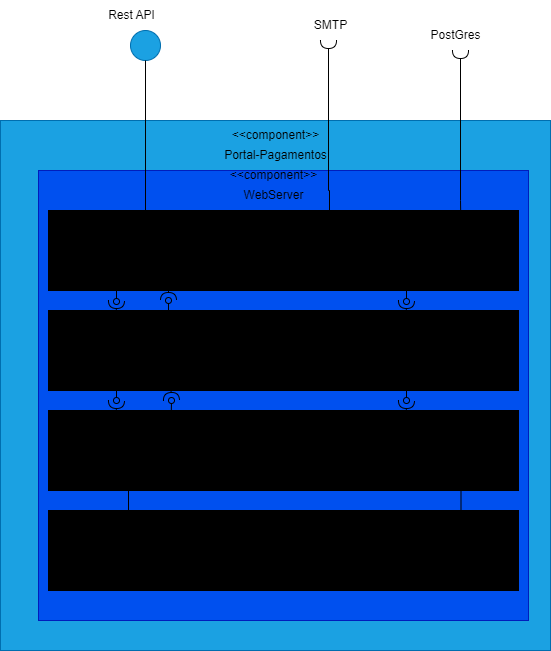

The diagram above was exported from draw.io. Its source (the exported page's mxGraphModel, read from the mxfile embedded in the PNG):
<mxGraphModel dx="709" dy="534" grid="1" gridSize="10" guides="1" tooltips="1" connect="1" arrows="1" fold="1" page="1" pageScale="1" pageWidth="827" pageHeight="1169" math="0" shadow="0">
  <root>
    <mxCell id="0" />
    <mxCell id="1" parent="0" />
    <mxCell id="TXpV8QBchbM1sa9OBaiE-1" value="" style="rounded=0;whiteSpace=wrap;html=1;fillColor=#1ba1e2;fontColor=#ffffff;strokeColor=#006EAF;" parent="1" vertex="1">
      <mxGeometry x="260" y="170" width="550" height="530" as="geometry" />
    </mxCell>
    <mxCell id="m1_RTbBFShSdH4C13ESz-1" value="" style="rounded=0;whiteSpace=wrap;html=1;fillColor=#0050ef;fontColor=#ffffff;strokeColor=#001DBC;" parent="1" vertex="1">
      <mxGeometry x="298" y="220" width="490" height="450" as="geometry" />
    </mxCell>
    <mxCell id="TXpV8QBchbM1sa9OBaiE-2" value="Portal-Pagamentos" style="text;html=1;align=center;verticalAlign=middle;resizable=0;points=[];autosize=1;strokeColor=none;fillColor=none;" parent="1" vertex="1">
      <mxGeometry x="470" y="190" width="130" height="30" as="geometry" />
    </mxCell>
    <mxCell id="TXpV8QBchbM1sa9OBaiE-4" value="" style="ellipse;whiteSpace=wrap;html=1;aspect=fixed;fillColor=#1ba1e2;fontColor=#ffffff;strokeColor=#006EAF;" parent="1" vertex="1">
      <mxGeometry x="390" y="80" width="30" height="30" as="geometry" />
    </mxCell>
    <mxCell id="TXpV8QBchbM1sa9OBaiE-6" value="Rest API" style="text;html=1;align=center;verticalAlign=middle;resizable=0;points=[];autosize=1;strokeColor=none;fillColor=none;" parent="1" vertex="1">
      <mxGeometry x="356" y="50" width="70" height="30" as="geometry" />
    </mxCell>
    <mxCell id="TXpV8QBchbM1sa9OBaiE-7" style="edgeStyle=orthogonalEdgeStyle;rounded=0;orthogonalLoop=1;jettySize=auto;html=1;entryX=0.75;entryY=0;entryDx=0;entryDy=0;strokeColor=default;endArrow=none;startFill=0;endFill=0;startArrow=halfCircle;" parent="1" target="TXpV8QBchbM1sa9OBaiE-42" edge="1">
      <mxGeometry relative="1" as="geometry">
        <mxPoint x="500" y="170" as="targetPoint" />
        <mxPoint x="720" y="100" as="sourcePoint" />
        <Array as="points">
          <mxPoint x="720" y="250" />
        </Array>
      </mxGeometry>
    </mxCell>
    <mxCell id="TXpV8QBchbM1sa9OBaiE-9" value="PostGres" style="text;html=1;align=center;verticalAlign=middle;resizable=0;points=[];autosize=1;strokeColor=none;fillColor=none;" parent="1" vertex="1">
      <mxGeometry x="680" y="70" width="70" height="30" as="geometry" />
    </mxCell>
    <mxCell id="TXpV8QBchbM1sa9OBaiE-14" value="" style="rounded=0;whiteSpace=wrap;html=1;fillColor=light-dark(#FFFFFF,#00FF00);" parent="1" vertex="1">
      <mxGeometry x="308" y="260" width="470" height="80" as="geometry" />
    </mxCell>
    <mxCell id="TXpV8QBchbM1sa9OBaiE-15" value="" style="rounded=0;whiteSpace=wrap;html=1;fillColor=light-dark(#FFFFFF,#FF9933);" parent="1" vertex="1">
      <mxGeometry x="308" y="360" width="470" height="80" as="geometry" />
    </mxCell>
    <mxCell id="TXpV8QBchbM1sa9OBaiE-16" value="" style="rounded=0;whiteSpace=wrap;html=1;fillColor=light-dark(#FFFFFF,#CC0000);" parent="1" vertex="1">
      <mxGeometry x="308" y="460" width="470" height="80" as="geometry" />
    </mxCell>
    <mxCell id="TXpV8QBchbM1sa9OBaiE-17" value="" style="rounded=0;whiteSpace=wrap;html=1;fillColor=light-dark(#FFFFFF,#CC00CC);" parent="1" vertex="1">
      <mxGeometry x="308" y="560" width="470" height="80" as="geometry" />
    </mxCell>
    <mxCell id="TXpV8QBchbM1sa9OBaiE-18" value="Interface" style="text;html=1;align=center;verticalAlign=middle;resizable=0;points=[];autosize=1;strokeColor=none;fillColor=none;" parent="1" vertex="1">
      <mxGeometry x="498" y="260" width="70" height="30" as="geometry" />
    </mxCell>
    <mxCell id="TXpV8QBchbM1sa9OBaiE-19" value="Controller" style="text;html=1;align=center;verticalAlign=middle;resizable=0;points=[];autosize=1;strokeColor=none;fillColor=none;" parent="1" vertex="1">
      <mxGeometry x="493" y="360" width="80" height="30" as="geometry" />
    </mxCell>
    <mxCell id="TXpV8QBchbM1sa9OBaiE-20" value="Service" style="text;html=1;align=center;verticalAlign=middle;resizable=0;points=[];autosize=1;strokeColor=none;fillColor=none;" parent="1" vertex="1">
      <mxGeometry x="503" y="460" width="60" height="30" as="geometry" />
    </mxCell>
    <mxCell id="TXpV8QBchbM1sa9OBaiE-21" value="Domain" style="text;html=1;align=center;verticalAlign=middle;resizable=0;points=[];autosize=1;strokeColor=none;fillColor=none;" parent="1" vertex="1">
      <mxGeometry x="503" y="560" width="60" height="30" as="geometry" />
    </mxCell>
    <mxCell id="TXpV8QBchbM1sa9OBaiE-22" value="" style="rounded=0;whiteSpace=wrap;html=1;fillColor=light-dark(#FFFFFF,#000099);" parent="1" vertex="1">
      <mxGeometry x="348" y="280" width="110" height="50" as="geometry" />
    </mxCell>
    <mxCell id="TXpV8QBchbM1sa9OBaiE-23" value="&amp;lt;&amp;lt;component&amp;gt;&amp;gt;" style="text;html=1;align=center;verticalAlign=middle;resizable=0;points=[];autosize=1;strokeColor=none;fillColor=none;" parent="1" vertex="1">
      <mxGeometry x="480" y="170" width="110" height="30" as="geometry" />
    </mxCell>
    <mxCell id="TXpV8QBchbM1sa9OBaiE-25" value="API" style="text;html=1;align=center;verticalAlign=middle;resizable=0;points=[];autosize=1;strokeColor=none;fillColor=none;" parent="1" vertex="1">
      <mxGeometry x="383" y="290" width="40" height="30" as="geometry" />
    </mxCell>
    <mxCell id="TXpV8QBchbM1sa9OBaiE-33" style="edgeStyle=orthogonalEdgeStyle;rounded=0;orthogonalLoop=1;jettySize=auto;html=1;exitX=0.25;exitY=0;exitDx=0;exitDy=0;endArrow=halfCircle;endFill=0;" parent="1" source="TXpV8QBchbM1sa9OBaiE-26" edge="1">
      <mxGeometry relative="1" as="geometry">
        <mxPoint x="376" y="350" as="targetPoint" />
      </mxGeometry>
    </mxCell>
    <mxCell id="TXpV8QBchbM1sa9OBaiE-26" value="" style="rounded=0;whiteSpace=wrap;html=1;fillColor=light-dark(#FFFFFF,#000099);" parent="1" vertex="1">
      <mxGeometry x="348" y="380" width="110" height="50" as="geometry" />
    </mxCell>
    <mxCell id="TXpV8QBchbM1sa9OBaiE-27" value="Controller" style="text;html=1;align=center;verticalAlign=middle;resizable=0;points=[];autosize=1;strokeColor=none;fillColor=none;" parent="1" vertex="1">
      <mxGeometry x="363" y="390" width="80" height="30" as="geometry" />
    </mxCell>
    <mxCell id="TXpV8QBchbM1sa9OBaiE-28" value="" style="rounded=0;whiteSpace=wrap;html=1;fillColor=light-dark(#FFFFFF,#000099);" parent="1" vertex="1">
      <mxGeometry x="348" y="480" width="110" height="50" as="geometry" />
    </mxCell>
    <mxCell id="TXpV8QBchbM1sa9OBaiE-29" value="Service" style="text;html=1;align=center;verticalAlign=middle;resizable=0;points=[];autosize=1;strokeColor=none;fillColor=none;" parent="1" vertex="1">
      <mxGeometry x="373" y="490" width="60" height="30" as="geometry" />
    </mxCell>
    <mxCell id="TXpV8QBchbM1sa9OBaiE-30" value="" style="rounded=0;whiteSpace=wrap;html=1;fillColor=light-dark(#FFFFFF,#000099);" parent="1" vertex="1">
      <mxGeometry x="478" y="590" width="110" height="50" as="geometry" />
    </mxCell>
    <mxCell id="TXpV8QBchbM1sa9OBaiE-31" value="Domain" style="text;html=1;align=center;verticalAlign=middle;resizable=0;points=[];autosize=1;strokeColor=none;fillColor=none;" parent="1" vertex="1">
      <mxGeometry x="503" y="600" width="60" height="30" as="geometry" />
    </mxCell>
    <mxCell id="TXpV8QBchbM1sa9OBaiE-5" style="edgeStyle=orthogonalEdgeStyle;rounded=0;orthogonalLoop=1;jettySize=auto;html=1;exitX=0.5;exitY=1;exitDx=0;exitDy=0;strokeColor=default;endArrow=none;startFill=0;entryX=0.5;entryY=0;entryDx=0;entryDy=0;jumpSize=0;jumpStyle=line;" parent="1" source="TXpV8QBchbM1sa9OBaiE-4" target="TXpV8QBchbM1sa9OBaiE-22" edge="1">
      <mxGeometry relative="1" as="geometry">
        <mxPoint x="450" y="140" as="targetPoint" />
        <Array as="points">
          <mxPoint x="405" y="140" />
          <mxPoint x="405" y="140" />
        </Array>
      </mxGeometry>
    </mxCell>
    <mxCell id="TXpV8QBchbM1sa9OBaiE-32" style="edgeStyle=orthogonalEdgeStyle;rounded=0;orthogonalLoop=1;jettySize=auto;html=1;endArrow=oval;endFill=0;" parent="1" edge="1">
      <mxGeometry relative="1" as="geometry">
        <mxPoint x="376" y="330" as="sourcePoint" />
        <mxPoint x="376" y="351" as="targetPoint" />
        <Array as="points">
          <mxPoint x="376" y="351" />
        </Array>
      </mxGeometry>
    </mxCell>
    <mxCell id="TXpV8QBchbM1sa9OBaiE-36" style="edgeStyle=orthogonalEdgeStyle;rounded=0;orthogonalLoop=1;jettySize=auto;html=1;exitX=0.25;exitY=0;exitDx=0;exitDy=0;endArrow=halfCircle;endFill=0;" parent="1" source="TXpV8QBchbM1sa9OBaiE-28" edge="1">
      <mxGeometry relative="1" as="geometry">
        <mxPoint x="376" y="450" as="targetPoint" />
        <mxPoint x="386" y="390" as="sourcePoint" />
      </mxGeometry>
    </mxCell>
    <mxCell id="TXpV8QBchbM1sa9OBaiE-37" style="edgeStyle=orthogonalEdgeStyle;rounded=0;orthogonalLoop=1;jettySize=auto;html=1;endArrow=oval;endFill=0;exitX=0.25;exitY=1;exitDx=0;exitDy=0;" parent="1" source="TXpV8QBchbM1sa9OBaiE-26" edge="1">
      <mxGeometry relative="1" as="geometry">
        <mxPoint x="386" y="340" as="sourcePoint" />
        <mxPoint x="376" y="450" as="targetPoint" />
        <Array as="points">
          <mxPoint x="376" y="450" />
        </Array>
      </mxGeometry>
    </mxCell>
    <mxCell id="TXpV8QBchbM1sa9OBaiE-38" style="edgeStyle=orthogonalEdgeStyle;rounded=0;orthogonalLoop=1;jettySize=auto;html=1;exitX=0.25;exitY=1;exitDx=0;exitDy=0;endArrow=halfCircle;endFill=0;" parent="1" source="TXpV8QBchbM1sa9OBaiE-28" edge="1">
      <mxGeometry relative="1" as="geometry">
        <mxPoint x="388" y="610" as="targetPoint" />
        <mxPoint x="396" y="400" as="sourcePoint" />
        <Array as="points">
          <mxPoint x="388" y="530" />
        </Array>
      </mxGeometry>
    </mxCell>
    <mxCell id="TXpV8QBchbM1sa9OBaiE-42" value="" style="rounded=0;whiteSpace=wrap;html=1;fillColor=light-dark(#FFFFFF,#000099);" parent="1" vertex="1">
      <mxGeometry x="638" y="280" width="110" height="50" as="geometry" />
    </mxCell>
    <mxCell id="TXpV8QBchbM1sa9OBaiE-43" value="Repository" style="text;html=1;align=center;verticalAlign=middle;resizable=0;points=[];autosize=1;strokeColor=none;fillColor=none;" parent="1" vertex="1">
      <mxGeometry x="653" y="290" width="80" height="30" as="geometry" />
    </mxCell>
    <mxCell id="TXpV8QBchbM1sa9OBaiE-44" style="edgeStyle=orthogonalEdgeStyle;rounded=0;orthogonalLoop=1;jettySize=auto;html=1;exitX=0.25;exitY=0;exitDx=0;exitDy=0;endArrow=halfCircle;endFill=0;" parent="1" source="TXpV8QBchbM1sa9OBaiE-45" edge="1">
      <mxGeometry relative="1" as="geometry">
        <mxPoint x="666" y="350" as="targetPoint" />
      </mxGeometry>
    </mxCell>
    <mxCell id="TXpV8QBchbM1sa9OBaiE-45" value="" style="rounded=0;whiteSpace=wrap;html=1;fillColor=light-dark(#FFFFFF,#000099);" parent="1" vertex="1">
      <mxGeometry x="638" y="380" width="110" height="50" as="geometry" />
    </mxCell>
    <mxCell id="TXpV8QBchbM1sa9OBaiE-46" value="Mapper" style="text;html=1;align=center;verticalAlign=middle;resizable=0;points=[];autosize=1;strokeColor=none;fillColor=none;" parent="1" vertex="1">
      <mxGeometry x="663" y="390" width="60" height="30" as="geometry" />
    </mxCell>
    <mxCell id="TXpV8QBchbM1sa9OBaiE-47" value="" style="rounded=0;whiteSpace=wrap;html=1;fillColor=light-dark(#FFFFFF,#000099);" parent="1" vertex="1">
      <mxGeometry x="638" y="480" width="110" height="50" as="geometry" />
    </mxCell>
    <mxCell id="TXpV8QBchbM1sa9OBaiE-48" value="Factory" style="text;html=1;align=center;verticalAlign=middle;resizable=0;points=[];autosize=1;strokeColor=none;fillColor=none;" parent="1" vertex="1">
      <mxGeometry x="663" y="490" width="60" height="30" as="geometry" />
    </mxCell>
    <mxCell id="TXpV8QBchbM1sa9OBaiE-49" style="edgeStyle=orthogonalEdgeStyle;rounded=0;orthogonalLoop=1;jettySize=auto;html=1;endArrow=oval;endFill=0;" parent="1" edge="1">
      <mxGeometry relative="1" as="geometry">
        <mxPoint x="666" y="330" as="sourcePoint" />
        <mxPoint x="666" y="351" as="targetPoint" />
        <Array as="points">
          <mxPoint x="666" y="351" />
        </Array>
      </mxGeometry>
    </mxCell>
    <mxCell id="TXpV8QBchbM1sa9OBaiE-50" style="edgeStyle=orthogonalEdgeStyle;rounded=0;orthogonalLoop=1;jettySize=auto;html=1;exitX=0.25;exitY=0;exitDx=0;exitDy=0;endArrow=halfCircle;endFill=0;" parent="1" source="TXpV8QBchbM1sa9OBaiE-47" edge="1">
      <mxGeometry relative="1" as="geometry">
        <mxPoint x="666" y="450" as="targetPoint" />
        <mxPoint x="676" y="390" as="sourcePoint" />
      </mxGeometry>
    </mxCell>
    <mxCell id="TXpV8QBchbM1sa9OBaiE-51" style="edgeStyle=orthogonalEdgeStyle;rounded=0;orthogonalLoop=1;jettySize=auto;html=1;endArrow=oval;endFill=0;exitX=0.25;exitY=1;exitDx=0;exitDy=0;" parent="1" source="TXpV8QBchbM1sa9OBaiE-45" edge="1">
      <mxGeometry relative="1" as="geometry">
        <mxPoint x="676" y="340" as="sourcePoint" />
        <mxPoint x="666" y="450" as="targetPoint" />
        <Array as="points">
          <mxPoint x="666" y="450" />
        </Array>
      </mxGeometry>
    </mxCell>
    <mxCell id="TXpV8QBchbM1sa9OBaiE-53" style="edgeStyle=orthogonalEdgeStyle;rounded=0;orthogonalLoop=1;jettySize=auto;html=1;endArrow=oval;endFill=0;" parent="1" edge="1">
      <mxGeometry relative="1" as="geometry">
        <mxPoint x="588" y="615" as="sourcePoint" />
        <mxPoint x="658" y="615" as="targetPoint" />
        <Array as="points">
          <mxPoint x="588" y="615" />
          <mxPoint x="728" y="615" />
        </Array>
      </mxGeometry>
    </mxCell>
    <mxCell id="TXpV8QBchbM1sa9OBaiE-54" style="edgeStyle=orthogonalEdgeStyle;rounded=0;orthogonalLoop=1;jettySize=auto;html=1;endArrow=oval;endFill=0;" parent="1" edge="1">
      <mxGeometry relative="1" as="geometry">
        <mxPoint x="638" y="504.5" as="sourcePoint" />
        <mxPoint x="544" y="504.5" as="targetPoint" />
        <Array as="points">
          <mxPoint x="588" y="504.5" />
          <mxPoint x="588" y="504.5" />
        </Array>
      </mxGeometry>
    </mxCell>
    <mxCell id="TXpV8QBchbM1sa9OBaiE-55" style="edgeStyle=orthogonalEdgeStyle;rounded=0;orthogonalLoop=1;jettySize=auto;html=1;endArrow=oval;endFill=0;" parent="1" edge="1">
      <mxGeometry relative="1" as="geometry">
        <mxPoint x="638" y="404.5" as="sourcePoint" />
        <mxPoint x="544" y="404.5" as="targetPoint" />
        <Array as="points">
          <mxPoint x="588" y="404.5" />
          <mxPoint x="588" y="404.5" />
        </Array>
      </mxGeometry>
    </mxCell>
    <mxCell id="TXpV8QBchbM1sa9OBaiE-56" style="edgeStyle=orthogonalEdgeStyle;rounded=0;orthogonalLoop=1;jettySize=auto;html=1;endArrow=oval;endFill=0;" parent="1" edge="1">
      <mxGeometry relative="1" as="geometry">
        <mxPoint x="477" y="614" as="sourcePoint" />
        <mxPoint x="388" y="610" as="targetPoint" />
        <Array as="points">
          <mxPoint x="427" y="614" />
          <mxPoint x="427" y="614" />
        </Array>
      </mxGeometry>
    </mxCell>
    <mxCell id="TXpV8QBchbM1sa9OBaiE-57" style="edgeStyle=orthogonalEdgeStyle;rounded=0;orthogonalLoop=1;jettySize=auto;html=1;exitX=0.75;exitY=1;exitDx=0;exitDy=0;endArrow=halfCircle;endFill=0;" parent="1" source="TXpV8QBchbM1sa9OBaiE-47" edge="1">
      <mxGeometry relative="1" as="geometry">
        <mxPoint x="658" y="610" as="targetPoint" />
        <mxPoint x="386" y="540" as="sourcePoint" />
        <Array as="points" />
      </mxGeometry>
    </mxCell>
    <mxCell id="TXpV8QBchbM1sa9OBaiE-58" style="edgeStyle=orthogonalEdgeStyle;rounded=0;orthogonalLoop=1;jettySize=auto;html=1;exitX=1;exitY=0.5;exitDx=0;exitDy=0;endArrow=halfCircle;endFill=0;" parent="1" source="TXpV8QBchbM1sa9OBaiE-28" edge="1">
      <mxGeometry relative="1" as="geometry">
        <mxPoint x="538" y="505" as="targetPoint" />
        <mxPoint x="386" y="540" as="sourcePoint" />
        <Array as="points">
          <mxPoint x="458" y="505" />
        </Array>
      </mxGeometry>
    </mxCell>
    <mxCell id="TXpV8QBchbM1sa9OBaiE-59" style="edgeStyle=orthogonalEdgeStyle;rounded=0;orthogonalLoop=1;jettySize=auto;html=1;exitX=1;exitY=0.5;exitDx=0;exitDy=0;endArrow=halfCircle;endFill=0;" parent="1" edge="1">
      <mxGeometry relative="1" as="geometry">
        <mxPoint x="538" y="404.5" as="targetPoint" />
        <mxPoint x="458" y="404.5" as="sourcePoint" />
        <Array as="points">
          <mxPoint x="458" y="404.5" />
        </Array>
      </mxGeometry>
    </mxCell>
    <mxCell id="TXpV8QBchbM1sa9OBaiE-61" value="&amp;lt;&amp;lt;component&amp;gt;&amp;gt;" style="text;html=1;align=center;verticalAlign=middle;resizable=0;points=[];autosize=1;strokeColor=none;fillColor=none;" parent="1" vertex="1">
      <mxGeometry x="348" y="270" width="110" height="30" as="geometry" />
    </mxCell>
    <mxCell id="TXpV8QBchbM1sa9OBaiE-62" value="&amp;lt;&amp;lt;component&amp;gt;&amp;gt;" style="text;html=1;align=center;verticalAlign=middle;resizable=0;points=[];autosize=1;strokeColor=none;fillColor=none;" parent="1" vertex="1">
      <mxGeometry x="478" y="585" width="110" height="30" as="geometry" />
    </mxCell>
    <mxCell id="TXpV8QBchbM1sa9OBaiE-63" value="&amp;lt;&amp;lt;component&amp;gt;&amp;gt;" style="text;html=1;align=center;verticalAlign=middle;resizable=0;points=[];autosize=1;strokeColor=none;fillColor=none;" parent="1" vertex="1">
      <mxGeometry x="348" y="470" width="110" height="30" as="geometry" />
    </mxCell>
    <mxCell id="TXpV8QBchbM1sa9OBaiE-64" value="&amp;lt;&amp;lt;component&amp;gt;&amp;gt;" style="text;html=1;align=center;verticalAlign=middle;resizable=0;points=[];autosize=1;strokeColor=none;fillColor=none;" parent="1" vertex="1">
      <mxGeometry x="348" y="370" width="110" height="30" as="geometry" />
    </mxCell>
    <mxCell id="TXpV8QBchbM1sa9OBaiE-65" value="&amp;lt;&amp;lt;component&amp;gt;&amp;gt;" style="text;html=1;align=center;verticalAlign=middle;resizable=0;points=[];autosize=1;strokeColor=none;fillColor=none;" parent="1" vertex="1">
      <mxGeometry x="638" y="270" width="110" height="30" as="geometry" />
    </mxCell>
    <mxCell id="TXpV8QBchbM1sa9OBaiE-66" value="&amp;lt;&amp;lt;component&amp;gt;&amp;gt;" style="text;html=1;align=center;verticalAlign=middle;resizable=0;points=[];autosize=1;strokeColor=none;fillColor=none;" parent="1" vertex="1">
      <mxGeometry x="638" y="370" width="110" height="30" as="geometry" />
    </mxCell>
    <mxCell id="TXpV8QBchbM1sa9OBaiE-67" value="&amp;lt;&amp;lt;component&amp;gt;&amp;gt;" style="text;html=1;align=center;verticalAlign=middle;resizable=0;points=[];autosize=1;strokeColor=none;fillColor=none;" parent="1" vertex="1">
      <mxGeometry x="638" y="470" width="110" height="30" as="geometry" />
    </mxCell>
    <mxCell id="TXpV8QBchbM1sa9OBaiE-68" style="edgeStyle=orthogonalEdgeStyle;rounded=0;orthogonalLoop=1;jettySize=auto;html=1;exitX=0.75;exitY=1;exitDx=0;exitDy=0;endArrow=halfCircle;endFill=0;" parent="1" source="TXpV8QBchbM1sa9OBaiE-22" edge="1">
      <mxGeometry relative="1" as="geometry">
        <mxPoint x="428" y="350" as="targetPoint" />
        <mxPoint x="386" y="390" as="sourcePoint" />
      </mxGeometry>
    </mxCell>
    <mxCell id="TXpV8QBchbM1sa9OBaiE-69" style="edgeStyle=orthogonalEdgeStyle;rounded=0;orthogonalLoop=1;jettySize=auto;html=1;endArrow=oval;endFill=0;exitX=0.75;exitY=0;exitDx=0;exitDy=0;" parent="1" source="TXpV8QBchbM1sa9OBaiE-26" edge="1">
      <mxGeometry relative="1" as="geometry">
        <mxPoint x="386" y="340" as="sourcePoint" />
        <mxPoint x="428" y="350" as="targetPoint" />
        <Array as="points" />
      </mxGeometry>
    </mxCell>
    <mxCell id="TXpV8QBchbM1sa9OBaiE-72" style="edgeStyle=orthogonalEdgeStyle;rounded=0;orthogonalLoop=1;jettySize=auto;html=1;exitX=0.75;exitY=1;exitDx=0;exitDy=0;endArrow=halfCircle;endFill=0;" parent="1" source="TXpV8QBchbM1sa9OBaiE-26" edge="1">
      <mxGeometry relative="1" as="geometry">
        <mxPoint x="431" y="450" as="targetPoint" />
        <mxPoint x="441" y="340" as="sourcePoint" />
        <Array as="points">
          <mxPoint x="431" y="440" />
          <mxPoint x="431" y="440" />
        </Array>
      </mxGeometry>
    </mxCell>
    <mxCell id="TXpV8QBchbM1sa9OBaiE-73" style="edgeStyle=orthogonalEdgeStyle;rounded=0;orthogonalLoop=1;jettySize=auto;html=1;endArrow=oval;endFill=0;exitX=0.75;exitY=0;exitDx=0;exitDy=0;" parent="1" source="TXpV8QBchbM1sa9OBaiE-28" edge="1">
      <mxGeometry relative="1" as="geometry">
        <mxPoint x="441" y="390" as="sourcePoint" />
        <mxPoint x="431" y="450" as="targetPoint" />
        <Array as="points" />
      </mxGeometry>
    </mxCell>
    <mxCell id="m1_RTbBFShSdH4C13ESz-2" value="&amp;lt;&amp;lt;component&amp;gt;&amp;gt;" style="text;html=1;align=center;verticalAlign=middle;resizable=0;points=[];autosize=1;strokeColor=none;fillColor=none;" parent="1" vertex="1">
      <mxGeometry x="478" y="210" width="110" height="30" as="geometry" />
    </mxCell>
    <mxCell id="m1_RTbBFShSdH4C13ESz-3" value="WebServer" style="text;html=1;align=center;verticalAlign=middle;resizable=0;points=[];autosize=1;strokeColor=none;fillColor=none;" parent="1" vertex="1">
      <mxGeometry x="493" y="230" width="80" height="30" as="geometry" />
    </mxCell>
    <mxCell id="2" style="edgeStyle=orthogonalEdgeStyle;rounded=0;orthogonalLoop=1;jettySize=auto;html=1;entryX=0.75;entryY=0;entryDx=0;entryDy=0;strokeColor=default;endArrow=none;startFill=0;endFill=0;startArrow=halfCircle;" edge="1" parent="1">
      <mxGeometry relative="1" as="geometry">
        <mxPoint x="589" y="270" as="targetPoint" />
        <mxPoint x="588" y="90" as="sourcePoint" />
        <Array as="points">
          <mxPoint x="588" y="240" />
        </Array>
      </mxGeometry>
    </mxCell>
    <mxCell id="3" value="SMTP&lt;br&gt;" style="text;html=1;align=center;verticalAlign=middle;resizable=0;points=[];autosize=1;strokeColor=none;fillColor=none;" vertex="1" parent="1">
      <mxGeometry x="560" y="60" width="60" height="30" as="geometry" />
    </mxCell>
  </root>
</mxGraphModel>